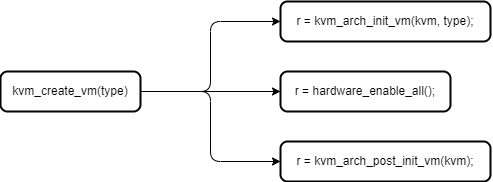

The diagram above was exported from draw.io. Its source (the exported page's mxGraphModel, read from the mxfile embedded in the PNG):
<mxGraphModel dx="1395" dy="697" grid="1" gridSize="10" guides="1" tooltips="1" connect="1" arrows="1" fold="1" page="1" pageScale="1" pageWidth="827" pageHeight="1169" math="0" shadow="0">
  <root>
    <mxCell id="0" />
    <mxCell id="1" parent="0" />
    <mxCell id="g7d03zEkIIPT6eM4K_ZX-1" style="edgeStyle=orthogonalEdgeStyle;rounded=1;orthogonalLoop=1;jettySize=auto;html=1;entryX=0;entryY=0.5;entryDx=0;entryDy=0;curved=0;" edge="1" parent="1" source="g7d03zEkIIPT6eM4K_ZX-4" target="g7d03zEkIIPT6eM4K_ZX-5">
      <mxGeometry relative="1" as="geometry" />
    </mxCell>
    <mxCell id="g7d03zEkIIPT6eM4K_ZX-2" style="edgeStyle=orthogonalEdgeStyle;rounded=1;orthogonalLoop=1;jettySize=auto;html=1;entryX=0;entryY=0.5;entryDx=0;entryDy=0;curved=0;" edge="1" parent="1" source="g7d03zEkIIPT6eM4K_ZX-4" target="g7d03zEkIIPT6eM4K_ZX-6">
      <mxGeometry relative="1" as="geometry" />
    </mxCell>
    <mxCell id="g7d03zEkIIPT6eM4K_ZX-3" style="edgeStyle=orthogonalEdgeStyle;rounded=1;orthogonalLoop=1;jettySize=auto;html=1;entryX=0;entryY=0.5;entryDx=0;entryDy=0;curved=0;" edge="1" parent="1" source="g7d03zEkIIPT6eM4K_ZX-4" target="g7d03zEkIIPT6eM4K_ZX-7">
      <mxGeometry relative="1" as="geometry" />
    </mxCell>
    <mxCell id="g7d03zEkIIPT6eM4K_ZX-4" value="kvm_create_vm(type)" style="rounded=1;whiteSpace=wrap;html=1;absoluteArcSize=1;arcSize=14;strokeWidth=2;" vertex="1" parent="1">
      <mxGeometry x="480" y="200" width="140" height="40" as="geometry" />
    </mxCell>
    <mxCell id="g7d03zEkIIPT6eM4K_ZX-5" value="r = kvm_arch_init_vm(kvm, type);" style="rounded=1;whiteSpace=wrap;html=1;absoluteArcSize=1;arcSize=14;strokeWidth=2;" vertex="1" parent="1">
      <mxGeometry x="760" y="130" width="210" height="40" as="geometry" />
    </mxCell>
    <mxCell id="g7d03zEkIIPT6eM4K_ZX-6" value="r = hardware_enable_all();" style="rounded=1;whiteSpace=wrap;html=1;absoluteArcSize=1;arcSize=14;strokeWidth=2;" vertex="1" parent="1">
      <mxGeometry x="760" y="200" width="170" height="40" as="geometry" />
    </mxCell>
    <mxCell id="g7d03zEkIIPT6eM4K_ZX-7" value="r = kvm_arch_post_init_vm(kvm);" style="rounded=1;whiteSpace=wrap;html=1;absoluteArcSize=1;arcSize=14;strokeWidth=2;" vertex="1" parent="1">
      <mxGeometry x="760" y="270" width="210" height="40" as="geometry" />
    </mxCell>
  </root>
</mxGraphModel>